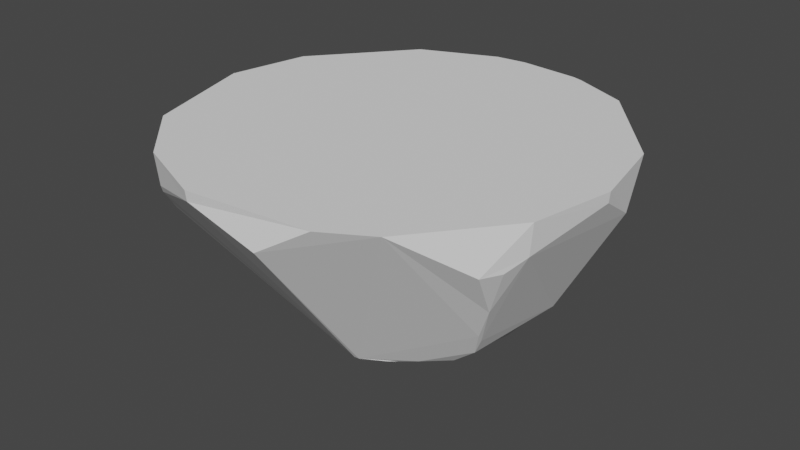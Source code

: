 # Source: RockPlatform2.blend  (saved by Blender 2.80.75; exported with 4.5.12 LTS)
import bpy
from mathutils import Matrix  # noqa: F401  (used for matrix-valued properties, if any)

bpy.ops.wm.read_factory_settings(use_empty=True)
scene = bpy.context.scene
scene.name = 'Scene'

# ---- collections
col_collection = bpy.data.collections.new('Collection'); scene.collection.children.link(col_collection)

# ---- materials (node trees are filled in below, after node groups)
mat_material_001 = bpy.data.materials.new('Material.001')
mat_material_001.use_transparent_shadow = False

# ---- node groups
ng_auto_smooth = bpy.data.node_groups.new('Auto Smooth', 'GeometryNodeTree')
_s = ng_auto_smooth.interface.new_socket(name='Geometry', in_out='OUTPUT', socket_type='NodeSocketGeometry')
_s = ng_auto_smooth.interface.new_socket(name='Geometry', in_out='INPUT', socket_type='NodeSocketGeometry')
_s = ng_auto_smooth.interface.new_socket(name='Angle', in_out='INPUT', socket_type='NodeSocketFloat')
_s.subtype = 'ANGLE'
_s.min_value = 0.0
_s.max_value = 3.142
ng_auto_smooth.is_modifier = True
_N = ng_auto_smooth.nodes; _L = ng_auto_smooth.links
n0 = _N.new('NodeGroupOutput'); n0.name = 'Group Output'; n0.location = (480, -100)
n1 = _N.new('NodeGroupInput'); n1.name = 'Group Input'; n1.location = (-420, -300)
n2 = _N.new('NodeGroupInput'); n2.name = 'Group Input.001'; n2.location = (-60, -100)
n3 = _N.new('GeometryNodeSetShadeSmooth'); n3.name = 'Set Shade Smooth'; n3.location = (120, -100)
n3.domain = 'EDGE'
n4 = _N.new('GeometryNodeSetShadeSmooth'); n4.name = 'Set Shade Smooth.001'; n4.location = (300, -100)
n5 = _N.new('GeometryNodeInputMeshEdgeAngle'); n5.name = 'Edge Angle'; n5.location = (-420, -220)
n6 = _N.new('GeometryNodeInputEdgeSmooth'); n6.name = 'Is Edge Smooth'; n6.location = (-60, -160)
n7 = _N.new('GeometryNodeInputShadeSmooth'); n7.name = 'Is Face Smooth'; n7.location = (-240, -340)
n8 = _N.new('FunctionNodeBooleanMath'); n8.name = 'Boolean Math'; n8.location = (-60, -220)
n9 = _N.new('FunctionNodeCompare'); n9.name = 'Compare'; n9.location = (-240, -180)
n9.operation = 'LESS_EQUAL'
_L.new(n5.outputs[0], n9.inputs[0])
_L.new(n4.outputs[0], n0.inputs[0])
_L.new(n1.outputs[1], n9.inputs[1])
_L.new(n9.outputs[0], n8.inputs[0])
_L.new(n7.outputs[0], n8.inputs[1])
_L.new(n2.outputs[0], n3.inputs[0])
_L.new(n6.outputs[0], n3.inputs[1])
_L.new(n3.outputs[0], n4.inputs[0])
_L.new(n8.outputs[0], n3.inputs[2])
n0.is_active_output = True

# ---- material node trees

# ---- world
world_world = bpy.data.worlds.new('World'); scene.world = world_world
world_world.use_nodes = True; world_world.node_tree.nodes.clear()
_N = world_world.node_tree.nodes; _L = world_world.node_tree.links
n0 = _N.new('ShaderNodeOutputWorld'); n0.name = 'World Output'; n0.location = (300, 300)
n1 = _N.new('ShaderNodeBackground'); n1.name = 'Background'; n1.location = (10, 300)
n1.inputs[0].default_value = (0.05088, 0.05088, 0.05088, 1.0)
_L.new(n1.outputs[0], n0.inputs[0])
n0.is_active_output = True
world_world.color = (0.05088, 0.05088, 0.05088)
world_world.use_sun_shadow = False
world_world.sun_shadow_jitter_overblur = 0.0

# ---- meshes
me_sphere_002 = bpy.data.meshes.new('Sphere.002')
me_sphere_002.from_pydata([(0.5556, 0.8315, 7.55e-08), (0.9239, 0.3827, 7.55e-08), (1.0, -3.788e-07, 7.55e-08), (0.5499, 0.05371, -0.8303), (0.9239, -0.3827, 7.55e-08), (0.6734, 0.2043, -0.7071), (0.8155, -0.5449, -0.1951), (0.3827, -0.9239, 7.55e-08), (0.5161, 0.4219, -0.684), (-0.1951, -0.9808, 7.55e-08), (-0.5556, -0.8315, 7.55e-08), (-0.646, -0.6403, -0.3657), (-0.8315, -0.5556, 7.55e-08), (-0.8155, -0.5449, -0.1951), (-0.6296, -0.4502, -0.5154), (0.2889, 0.9523, 7.55e-08), (0.2946, 0.7076, -0.6275), (-0.3729, -0.07055, -0.9158), (-1.0, -1.404e-07, 7.55e-08), (-0.959, 0.1896, -0.1935), (-0.9239, 0.3827, 7.55e-08), (0.8608, -0.4601, -0.1951), (-0.5556, 0.8315, 7.55e-08), (-0.1951, 0.9808, 7.55e-08), (-0.5278, -0.2289, -0.731), (-0.4933, -0.151, -0.8053), (-0.9879, 0.000468, -0.09595), (-0.179, 0.335, -0.9043), (-0.04813, 0.3647, -0.8904), (-0.3585, 0.6674, -0.6251), (-0.695, 0.2123, -0.6089), (-0.795, 0.2291, -0.4465), (-0.5529, 0.8275, -0.04877), (-0.4366, 0.6501, -0.5864), (-0.9194, 0.3808, -0.04877), (0.242, 0.9664, 6.177e-05), (0.2105, 0.07734, -0.9253), (0.6633, 0.2374, -0.7071), (0.1001, -0.3539, -0.8995), (0.9083, -0.3769, -0.1452), (0.2731, -0.4063, -0.8404), (0.5935, -0.8004, 7.55e-08), (0.6328, -0.2942, -0.7021), (0.3976, -0.3505, -0.8162), (0.948, 0.2373, -0.1951), (0.9952, -3.825e-07, -0.04877), (-0.5476, -0.8195, -0.1463), (-0.6633, -0.6633, -0.3358), (-0.5821, -0.785, -0.1951), (0.3059, 0.7358, -0.5921), (-0.3769, -0.05636, -0.9152), (-0.3805, 0.01816, -0.912), (-0.194, -0.9754, -0.04826), (-0.1928, 0.9618, -0.1445), (-0.1685, 0.8222, -0.506), (-0.9335, 0.1841, -0.2335), (-0.04877, 0.9952, 7.55e-08), (-0.3881, 0.6509, -0.6236), (0.04877, 0.9856, 7.55e-08), (-0.4647, -0.02432, -0.8745), (-0.4624, -0.06864, -0.8777), (-0.2372, -0.1312, -0.9232), (-0.5929, -0.38, -0.5875), (-0.5804, -0.3335, -0.6254), (-0.6734, -0.5641, -0.4123), (-0.72, -0.5919, -0.3347), (-0.219, -0.1495, -0.9232), (-0.6373, -0.703, -0.2889), (-0.6102, -0.7436, -0.242), (0.02202, -0.2723, -0.9311), (0.1613, -0.4334, -0.869), (0.1295, -0.394, -0.8856), (0.1563, -0.4724, -0.835), (0.3133, -0.3786, -0.8387), (0.5197, -0.2778, -0.796), (0.6766, -0.3167, -0.619), (0.6884, -0.3516, -0.5763), (0.7711, -0.4087, -0.4108), (0.3271, 0.6922, -0.6296), (0.3661, 0.7714, -0.4603), (0.4037, 0.8412, -0.2826), (0.464, 0.52, -0.6518), (0.1736, -0.4655, -0.8393), (0.05838, -0.3142, -0.9159), (0.01022, -0.2325, -0.9339), (0.1442, -0.9714, -0.1463), (-0.3083, -0.1011, -0.9193), (-0.4652, 0.628, -0.5818), (-0.6596, 0.7276, -0.1463), (-0.8773, 0.2094, -0.3195), (-0.4198, -0.06232, -0.9008)], [], [(13, 65, 47, 67, 68, 48, 46, 10, 12), (10, 46, 52, 9), (28, 16, 78, 81, 8, 37, 3, 36), (69, 83, 38, 71, 70, 82, 72, 11, 64, 14, 62, 63, 24, 25, 60, 90, 17, 86, 61, 66), (60, 59, 51, 50, 90), (30, 87, 33, 57, 29, 27, 51, 59), (16, 28, 27, 29, 54, 49), (23, 53, 32, 22), (69, 66, 84), (22, 32, 88, 34, 20), (30, 59, 60, 25, 24, 63, 62, 14, 64, 65, 13, 26, 19, 55, 89, 31), (11, 72, 85, 52, 46, 48, 68, 67, 47), (4, 39, 45, 2), (45, 39, 21, 77, 76, 75, 42, 5, 44), (42, 74, 3, 37, 5), (40, 82, 70), (49, 79, 78, 16), (20, 34, 19, 26, 18), (88, 87, 30, 31, 89, 55, 19, 34), (52, 85, 7, 9), (84, 66, 61, 86, 17, 50, 51, 27, 28, 36), (11, 47, 65, 64), (36, 3, 74, 43, 73, 40, 70, 71, 38, 83, 69, 84), (0, 80, 15), (2, 45, 44, 1), (1, 0, 15, 35, 58, 56, 23, 22, 20, 18, 12, 10, 9, 7, 41, 4, 2), (21, 6, 77), (41, 6, 21, 39, 4), (6, 41, 7, 85, 72, 82, 40, 73, 43, 74, 42, 75, 76, 77), (1, 44, 5, 37, 8, 81, 78, 79, 80, 0), (88, 32, 53, 54, 29, 57, 33, 87), (13, 12, 18, 26), (17, 90, 50), (79, 49, 54, 53, 23, 56, 58, 35, 15, 80)])
_uv = me_sphere_002.uv_layers.new(name='UVMap')
_uv.uv.foreach_set('vector', [0.09375, 0.4375, 0.1094, 0.3906, 0.125, 0.3906, 0.1328, 0.4063, 0.1406, 0.4219, 0.1484, 0.4375, 0.1562, 0.4531, 0.1562, 0.5, 0.09375, 0.5, 0.1562, 0.5, 0.1562, 0.4531, 0.2187, 0.4844, 0.2187, 0.5, 0.7656, 0.125, 0.6875, 0.2813, 0.6797, 0.2813, 0.6328, 0.2656, 0.6094, 0.25, 0.5547, 0.25, 0.5156, 0.1875, 0.5625, 0.07812, 0.2578, 0.09375, 0.2734, 0.1094, 0.2891, 0.125, 0.2969, 0.1406, 0.3047, 0.1563, 0.3047, 0.1719, 0.2969, 0.1719, 0.125, 0.375, 0.1094, 0.3594, 0.09375, 0.3125, 0.08594, 0.2812, 0.07813, 0.2656, 0.0625, 0.2188, 0.04688, 0.1875, 0.02344, 0.1562, 0.02344, 0.1406, 0.03125, 0.125, 0.05469, 0.1094, 0.08594, 0.09375, 0.1016, 0.09375, 0.02344, 0.1562, 0.007813, 0.1562, 0.9922, 0.125, 0.02344, 0.125, 0.02344, 0.1406, 0.9531, 0.2812, 0.8516, 0.2969, 0.8438, 0.2969, 0.8359, 0.2812, 0.8281, 0.2812, 0.8281, 0.125, 0.9922, 0.125, 0.007813, 0.1562, 0.6875, 0.2813, 0.7656, 0.125, 0.8281, 0.125, 0.8281, 0.2812, 0.7812, 0.3281, 0.6875, 0.2969, 0.7812, 0.5, 0.7812, 0.4531, 0.8438, 0.4844, 0.8438, 0.5, 0.2578, 0.09375, 0.1016, 0.09375, 0.2578, 0.07812, 0.8438, 0.5, 0.8438, 0.4844, 0.8672, 0.4531, 0.9375, 0.4844, 0.9375, 0.5, 0.9531, 0.2812, 0.007813, 0.1562, 0.02344, 0.1562, 0.04688, 0.1875, 0.0625, 0.2188, 0.07813, 0.2656, 0.08594, 0.2812, 0.09375, 0.3125, 0.1094, 0.3594, 0.1094, 0.3906, 0.09375, 0.4375, 1.0, 0.4688, 0.9688, 0.4375, 0.9688, 0.4219, 0.9609, 0.3906, 0.9531, 0.3437, 0.125, 0.375, 0.2969, 0.1719, 0.2734, 0.4531, 0.2187, 0.4844, 0.1562, 0.4531, 0.1484, 0.4375, 0.1406, 0.4219, 0.1328, 0.4063, 0.125, 0.3906, 0.4375, 0.5, 0.4375, 0.4531, 0.5, 0.4844, 0.5, 0.5, 0.5, 0.4844, 0.4375, 0.4531, 0.4219, 0.4375, 0.4219, 0.3594, 0.4219, 0.2969, 0.4297, 0.2813, 0.4297, 0.25, 0.5469, 0.25, 0.5391, 0.4375, 0.4297, 0.25, 0.4219, 0.2031, 0.5156, 0.1875, 0.5547, 0.25, 0.5469, 0.25, 0.3437, 0.1719, 0.3047, 0.1719, 0.3047, 0.1563, 0.6875, 0.2969, 0.6797, 0.3438, 0.6797, 0.2813, 0.6875, 0.2813, 0.9375, 0.5, 0.9375, 0.4844, 0.9688, 0.4375, 1.0, 0.4688, 1.0, 0.5, 0.8672, 0.4531, 0.8516, 0.2969, 0.9531, 0.2812, 0.9531, 0.3437, 0.9609, 0.3906, 0.9688, 0.4219, 0.9688, 0.4375, 0.9375, 0.4844, 0.2187, 0.4844, 0.2734, 0.4531, 0.3125, 0.5, 0.2187, 0.5, 0.2578, 0.07812, 0.1016, 0.09375, 0.08594, 0.09375, 0.05469, 0.1094, 0.03125, 0.125, 0.02344, 0.125, 0.9922, 0.125, 0.8281, 0.125, 0.7656, 0.125, 0.5625, 0.07812, 0.125, 0.375, 0.125, 0.3906, 0.1094, 0.3906, 0.1094, 0.3594, 0.5625, 0.07812, 0.5156, 0.1875, 0.4219, 0.2031, 0.3828, 0.1875, 0.3594, 0.1719, 0.3437, 0.1719, 0.3047, 0.1563, 0.2969, 0.1406, 0.2891, 0.125, 0.2734, 0.1094, 0.2578, 0.09375, 0.2578, 0.07812, 0.6562, 0.5, 0.6797, 0.4063, 0.7031, 0.5, 0.5, 0.5, 0.5, 0.4844, 0.5391, 0.4375, 0.5625, 0.5, 0.3593, 0.2659, 0.5105, 0.2358, 0.5856, 0.2559, 0.5976, 0.2609, 0.6405, 0.2895, 0.6621, 0.304, 0.6897, 0.3316, 0.7385, 0.4229, 0.7385, 0.5771, 0.6897, 0.6684, 0.5615, 0.7541, 0.4584, 0.7642, 0.3593, 0.7341, 0.2503, 0.6252, 0.2279, 0.5643, 0.2304, 0.4229, 0.2792, 0.3316, 0.4219, 0.4375, 0.4062, 0.4375, 0.4219, 0.3594, 0.3516, 0.5, 0.4062, 0.4375, 0.4219, 0.4375, 0.4375, 0.4531, 0.4375, 0.5, 0.4062, 0.4375, 0.3516, 0.5, 0.3125, 0.5, 0.2734, 0.4531, 0.2969, 0.1719, 0.3047, 0.1719, 0.3437, 0.1719, 0.3594, 0.1719, 0.3828, 0.1875, 0.4219, 0.2031, 0.4297, 0.25, 0.4297, 0.2813, 0.4219, 0.2969, 0.4219, 0.3594, 0.5625, 0.5, 0.5391, 0.4375, 0.5469, 0.25, 0.5547, 0.25, 0.6094, 0.25, 0.6328, 0.2656, 0.6797, 0.2813, 0.6797, 0.3438, 0.6797, 0.4063, 0.6562, 0.5, 0.8672, 0.4531, 0.8438, 0.4844, 0.7812, 0.4531, 0.7812, 0.3281, 0.8281, 0.2812, 0.8359, 0.2812, 0.8438, 0.2969, 0.8516, 0.2969, 0.09375, 0.4375, 0.09375, 0.5, 0.0, 0.5, 0.0, 0.4688, 0.03125, 0.125, 0.02344, 0.1406, 0.02344, 0.125, 0.731, 0.6487, 0.6974, 0.6349, 0.7204, 0.518, 0.8144, 0.5088, 0.8498, 0.5071, 0.8514, 0.5429, 0.8514, 0.5667, 0.8514, 0.614, 0.8507, 0.6259, 0.7777, 0.6561])
me_sphere_002.materials.append(mat_material_001)
me_sphere_002.use_remesh_preserve_volume = False
me_sphere_002.use_remesh_preserve_attributes = False
me_sphere_002.use_mirror_vertex_groups = False
me_sphere_002.update()

# ---- objects
ob_sphere = bpy.data.objects.new('Sphere', me_sphere_002)

# ---- transforms, parenting, visibility, modifiers, constraints
ob_sphere.location = (0.0, 0.0, 0.0)
ob_sphere.scale = (4.07, 4.07, 4.07)
ob_sphere.lineart.crease_threshold = 0.0
_m = ob_sphere.modifiers.new('Auto Smooth', 'NODES')
_m.node_group = ng_auto_smooth
_gi = [s.identifier for s in ng_auto_smooth.interface.items_tree if s.item_type == 'SOCKET' and s.in_out == 'INPUT']
_m[_gi[1]] = 0.5236  # Angle

# ---- collection membership
col_collection.objects.link(ob_sphere)

# ---- scene / render settings (as saved in the file)
scene.frame_start = 1; scene.frame_end = 250; scene.frame_set(1)
scene.render.engine = 'BLENDER_EEVEE_NEXT'
scene.cycles.use_denoising = False
scene.cycles.samples = 128
scene.cycles.sampling_pattern = 'TABULATED_SOBOL'
scene.cycles.use_adaptive_sampling = False
scene.cycles.use_light_tree = False
scene.view_settings.view_transform = 'Filmic'
bpy.context.view_layer.update()

# ---- added for rendering (the .blend has no active camera and no usable light): camera, sun
cam_auto = bpy.data.cameras.new('AutoCamera')
cam_auto.lens = 50.0
cam_auto.sensor_width = 36.0
cam_auto.clip_end = 1000.0
ob_auto_camera = bpy.data.objects.new('AutoCamera', cam_auto)
scene.collection.objects.link(ob_auto_camera)
ob_auto_camera.location = (11.1567, -13.3587, 7.02485)
ob_auto_camera.rotation_euler = (1.09748, -7.21219e-08, 0.694738)
scene.camera = ob_auto_camera
light_auto_sun = bpy.data.lights.new('AutoSun', 'SUN')
light_auto_sun.energy = 3.0
light_auto_sun.angle = 0.0523599
ob_auto_sun = bpy.data.objects.new('AutoSun', light_auto_sun)
scene.collection.objects.link(ob_auto_sun)
ob_auto_sun.rotation_euler = (0.872665, 0.174533, 0.523599)
bpy.context.view_layer.update()

